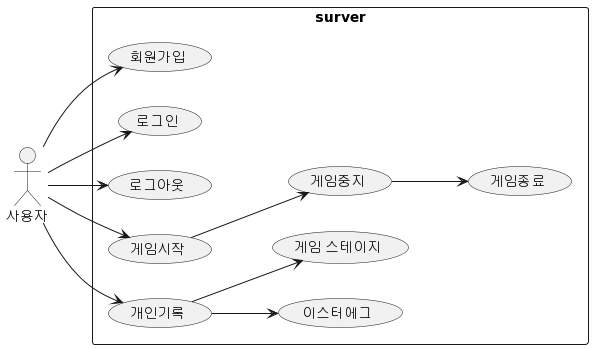

The diagram above was rendered by PlantUML. Its source (embedded in the PNG):
@startuml
left to right direction 
actor "사용자" as fc
rectangle surver {
 usecase "회원가입" as uc1
 usecase "로그인" as uc2
 usecase "로그아웃" as uc3
 usecase "게임시작" as uc4
 usecase "개인기록"as uc5
 usecase "게임중지" as ac1
 usecase "게임종료" as ac2
 usecase "이스터에그" as ac3
 usecase "게임 스테이지" as ac4
}

fc --> uc1
fc --> uc2
fc --> uc3
fc --> uc4
fc --> uc5
uc4 --> ac1
ac1 --> ac2
uc5 --> ac3
uc5 --> ac4
@enduml